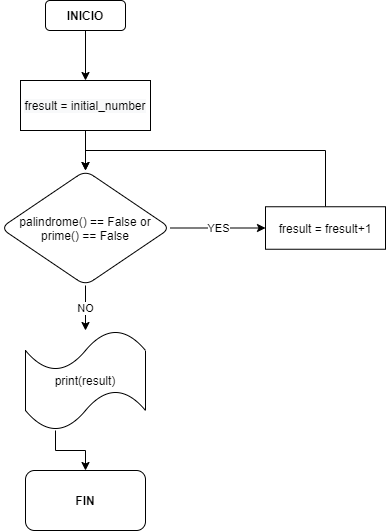

The diagram above was exported from draw.io. Its source (the exported page's mxGraphModel, read from the mxfile embedded in the PNG):
<mxGraphModel dx="1038" dy="607" grid="1" gridSize="10" guides="1" tooltips="1" connect="1" arrows="1" fold="1" page="1" pageScale="1" pageWidth="827" pageHeight="1169" math="0" shadow="0">
  <root>
    <mxCell id="0" />
    <mxCell id="1" parent="0" />
    <mxCell id="pCvVomiYIKPThy0XJNAN-3" value="" style="edgeStyle=orthogonalEdgeStyle;rounded=0;orthogonalLoop=1;jettySize=auto;html=1;" edge="1" parent="1" source="pCvVomiYIKPThy0XJNAN-1">
      <mxGeometry relative="1" as="geometry">
        <mxPoint x="190" y="120" as="targetPoint" />
      </mxGeometry>
    </mxCell>
    <mxCell id="pCvVomiYIKPThy0XJNAN-1" value="&lt;b&gt;INICIO&lt;/b&gt;" style="rounded=1;whiteSpace=wrap;html=1;" vertex="1" parent="1">
      <mxGeometry x="150" y="40" width="80" height="30" as="geometry" />
    </mxCell>
    <mxCell id="pCvVomiYIKPThy0XJNAN-14" value="YES" style="edgeStyle=orthogonalEdgeStyle;rounded=0;orthogonalLoop=1;jettySize=auto;html=1;exitX=1;exitY=0.5;exitDx=0;exitDy=0;entryX=0;entryY=0.5;entryDx=0;entryDy=0;" edge="1" parent="1" source="pCvVomiYIKPThy0XJNAN-4" target="pCvVomiYIKPThy0XJNAN-13">
      <mxGeometry relative="1" as="geometry" />
    </mxCell>
    <mxCell id="pCvVomiYIKPThy0XJNAN-17" value="NO" style="edgeStyle=orthogonalEdgeStyle;rounded=0;orthogonalLoop=1;jettySize=auto;html=1;exitX=0.5;exitY=1;exitDx=0;exitDy=0;" edge="1" parent="1" source="pCvVomiYIKPThy0XJNAN-4" target="pCvVomiYIKPThy0XJNAN-19">
      <mxGeometry relative="1" as="geometry">
        <mxPoint x="190" y="380" as="targetPoint" />
      </mxGeometry>
    </mxCell>
    <mxCell id="pCvVomiYIKPThy0XJNAN-4" value="palindrome() == False or prime() == False" style="rhombus;whiteSpace=wrap;html=1;rounded=1;" vertex="1" parent="1">
      <mxGeometry x="105" y="210" width="170" height="115" as="geometry" />
    </mxCell>
    <mxCell id="pCvVomiYIKPThy0XJNAN-12" style="edgeStyle=orthogonalEdgeStyle;rounded=0;orthogonalLoop=1;jettySize=auto;html=1;exitX=0.5;exitY=1;exitDx=0;exitDy=0;entryX=0.5;entryY=0;entryDx=0;entryDy=0;" edge="1" parent="1" source="pCvVomiYIKPThy0XJNAN-9" target="pCvVomiYIKPThy0XJNAN-4">
      <mxGeometry relative="1" as="geometry" />
    </mxCell>
    <mxCell id="pCvVomiYIKPThy0XJNAN-9" value="&#10;&#10;&lt;span style=&quot;color: rgb(0, 0, 0); font-family: helvetica; font-size: 12px; font-style: normal; font-weight: 400; letter-spacing: normal; text-align: center; text-indent: 0px; text-transform: none; word-spacing: 0px; background-color: rgb(248, 249, 250); display: inline; float: none;&quot;&gt;fresult = initial_number&lt;/span&gt;&#10;&#10;" style="rounded=0;whiteSpace=wrap;html=1;" vertex="1" parent="1">
      <mxGeometry x="125" y="120" width="130" height="50" as="geometry" />
    </mxCell>
    <mxCell id="pCvVomiYIKPThy0XJNAN-15" style="edgeStyle=orthogonalEdgeStyle;rounded=0;orthogonalLoop=1;jettySize=auto;html=1;exitX=0.5;exitY=0;exitDx=0;exitDy=0;entryX=0.5;entryY=0;entryDx=0;entryDy=0;" edge="1" parent="1" source="pCvVomiYIKPThy0XJNAN-13" target="pCvVomiYIKPThy0XJNAN-4">
      <mxGeometry relative="1" as="geometry" />
    </mxCell>
    <mxCell id="pCvVomiYIKPThy0XJNAN-13" value="fresult = fresult+1" style="rounded=0;whiteSpace=wrap;html=1;" vertex="1" parent="1">
      <mxGeometry x="370" y="246.25" width="120" height="42.5" as="geometry" />
    </mxCell>
    <mxCell id="pCvVomiYIKPThy0XJNAN-21" style="edgeStyle=orthogonalEdgeStyle;rounded=0;orthogonalLoop=1;jettySize=auto;html=1;exitX=0.25;exitY=1;exitDx=0;exitDy=0;exitPerimeter=0;entryX=0.5;entryY=0;entryDx=0;entryDy=0;" edge="1" parent="1" source="pCvVomiYIKPThy0XJNAN-19" target="pCvVomiYIKPThy0XJNAN-20">
      <mxGeometry relative="1" as="geometry" />
    </mxCell>
    <mxCell id="pCvVomiYIKPThy0XJNAN-19" value="print(result)" style="shape=tape;whiteSpace=wrap;html=1;" vertex="1" parent="1">
      <mxGeometry x="130" y="370" width="120" height="100" as="geometry" />
    </mxCell>
    <mxCell id="pCvVomiYIKPThy0XJNAN-20" value="&lt;b&gt;FIN&lt;/b&gt;" style="rounded=1;whiteSpace=wrap;html=1;" vertex="1" parent="1">
      <mxGeometry x="130" y="510" width="120" height="60" as="geometry" />
    </mxCell>
  </root>
</mxGraphModel>